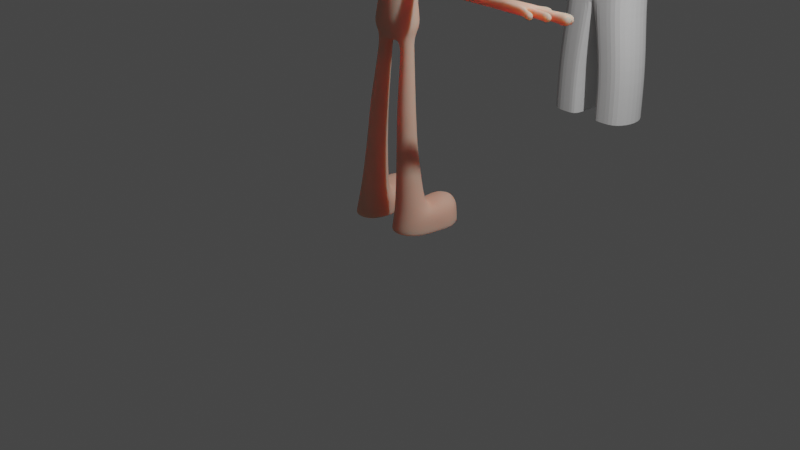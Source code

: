 # Source: character.blend  (saved by Blender 2.80.75; exported with 4.5.12 LTS)
import bpy
from mathutils import Matrix  # noqa: F401  (used for matrix-valued properties, if any)

bpy.ops.wm.read_factory_settings(use_empty=True)
scene = bpy.context.scene
scene.name = 'Scene'

# ---- collections
col_collection = bpy.data.collections.new('Collection'); scene.collection.children.link(col_collection)

# ---- materials (node trees are filled in below, after node groups)
mat_material_002 = bpy.data.materials.new('Material.002')
mat_material_002.alpha_threshold = 0.0
mat_material_002.use_transparent_shadow = False
mat_material_002.line_color = (0.0, 0.0, 0.0, 1.0)

# ---- material node trees
mat_material_002.use_nodes = True; mat_material_002.node_tree.nodes.clear()
_N = mat_material_002.node_tree.nodes; _L = mat_material_002.node_tree.links
n0 = _N.new('ShaderNodeOutputMaterial'); n0.name = 'Material Output'; n0.location = (300, 300)
n1 = _N.new('ShaderNodeBsdfPrincipled'); n1.name = 'Principled BSDF'; n1.location = (10, 300)
n1.distribution = 'GGX'
n1.subsurface_method = 'BURLEY'
n1.inputs[0].default_value = (0.7803, 0.4239, 0.3158, 1.0)
n1.inputs[2].default_value = 0.8818
n1.inputs[3].default_value = 1.45
n1.inputs[8].default_value = 1.0
n1.inputs[10].default_value = 0.3
n1.inputs[27].default_value = (0.0, 0.0, 0.0, 1.0)
n1.inputs[28].default_value = 1.0
_L.new(n1.outputs[0], n0.inputs[0])
n0.is_active_output = True

# ---- world
world_world = bpy.data.worlds.new('World'); scene.world = world_world
world_world.use_nodes = True; world_world.node_tree.nodes.clear()
_N = world_world.node_tree.nodes; _L = world_world.node_tree.links
n0 = _N.new('ShaderNodeOutputWorld'); n0.name = 'World Output'; n0.location = (300, 300)
n1 = _N.new('ShaderNodeBackground'); n1.name = 'Background'; n1.location = (10, 300)
n1.inputs[0].default_value = (0.05088, 0.05088, 0.05088, 1.0)
_L.new(n1.outputs[0], n0.inputs[0])
n0.is_active_output = True
world_world.color = (0.05088, 0.05088, 0.05088)
world_world.use_sun_shadow = False
world_world.sun_shadow_jitter_overblur = 0.0

# ---- cameras
cam_camera = bpy.data.cameras.new('Camera')
cam_camera.clip_end = 100.0
cam_camera.ortho_scale = 7.314

# ---- lights
light_light = bpy.data.lights.new('Light', 'POINT')
light_light.transmission_factor = 0.0
light_light.energy = 1000.0
light_light.shadow_soft_size = 0.1
light_light.shadow_maximum_resolution = 0.006
light_light.use_absolute_resolution = True

# ---- meshes
me_cube_001 = bpy.data.meshes.new('Cube.001')
me_cube_001.from_pydata([(0.189, -0.1463, -0.2685), (0.1948, -0.2, 0.2974), (0.176, 0.1123, -0.3513), (0.1827, 0.157, 0.2882), (0.0, 0.2182, -0.4764), (0.0, 0.2923, 0.2882), (0.0, -0.2053, -0.3063), (0.0, -0.3076, 0.3173), (0.2957, 0.1825, -0.0306), (0.2917, -0.2, 0.005229), (0.0, -0.3556, 0.005229), (0.0, 0.3763, -0.0306), (0.2716, 0.1737, -0.1987), (0.265, -0.1929, -0.1532), (0.0, -0.304, -0.1488), (0.0, 0.3472, -0.1987), (0.2862, 0.1745, 0.1375), (0.2835, -0.2, 0.1593), (0.0, -0.358, 0.1593), (0.0, 0.3499, 0.1375), (0.1077, 0.2525, 0.2882), (0.1374, -0.1867, -0.2754), (0.1037, 0.1843, -0.4382), (0.1227, -0.2836, 0.2971), (0.1649, -0.3508, 0.005229), (0.1743, 0.3364, -0.0306), (0.1601, 0.3074, -0.1987), (0.1546, -0.2706, -0.1488), (0.1472, -0.3427, 0.1593), (0.1686, 0.31, 0.1375), (0.2074, 0.002617, -0.3293), (0.2153, 0.002617, 0.2882), (0.0, 0.002617, 0.4009), (0.0, 0.002617, -0.4764), (0.3456, 0.002617, -0.005654), (0.3202, 0.002617, -0.1987), (0.3273, 0.002617, 0.1499), (0.1077, 0.002617, 0.3733), (0.1037, 0.002617, -0.4382)], [], [(29, 20, 3, 16), (36, 31, 1, 17), (38, 30, 0, 21), (37, 32, 7, 23), (28, 23, 7, 18), (27, 24, 10, 14), (35, 34, 9, 13), (26, 25, 8, 12), (22, 26, 12, 2), (30, 35, 13, 0), (21, 27, 14, 6), (24, 28, 18, 10), (34, 36, 17, 9), (25, 29, 16, 8), (11, 19, 29, 25), (9, 17, 28, 24), (0, 13, 27, 21), (4, 15, 26, 22), (15, 11, 25, 26), (13, 9, 24, 27), (17, 1, 23, 28), (31, 37, 23, 1), (33, 38, 21, 6), (19, 5, 20, 29), (4, 22, 38, 33), (3, 20, 37, 31), (8, 16, 36, 34), (2, 12, 35, 30), (12, 8, 34, 35), (20, 5, 32, 37), (22, 2, 30, 38), (16, 3, 31, 36)])
me_cube_001.polygons.foreach_set('use_smooth', [True] * 32)
_uv = me_cube_001.uv_layers.new(name='UVMap')
_uv.uv.foreach_set('vector', [0.5625, 0.4375, 0.625, 0.4375, 0.6354, 0.4915, 0.5625, 0.4811, 0.5676, 0.625, 0.625, 0.625, 0.625, 0.75, 0.5625, 0.75, 0.3125, 0.625, 0.375, 0.625, 0.375, 0.75, 0.3322, 0.75, 0.6875, 0.625, 0.75, 0.625, 0.75, 0.75, 0.6795, 0.7472, 0.5625, 0.8178, 0.6199, 0.8074, 0.625, 0.875, 0.5625, 0.875, 0.4375, 0.8125, 0.5, 0.8125, 0.5, 0.875, 0.4375, 0.875, 0.4375, 0.625, 0.5093, 0.625, 0.5, 0.75, 0.4375, 0.7391, 0.4375, 0.4375, 0.5, 0.4375, 0.5, 0.4811, 0.4375, 0.4811, 0.3657, 0.453, 0.4375, 0.4375, 0.4375, 0.4811, 0.3642, 0.5244, 0.375, 0.625, 0.4375, 0.625, 0.4375, 0.7391, 0.375, 0.75, 0.375, 0.7928, 0.4375, 0.8125, 0.4375, 0.875, 0.375, 0.875, 0.5, 0.8125, 0.5625, 0.8178, 0.5625, 0.875, 0.5, 0.875, 0.5093, 0.625, 0.5676, 0.625, 0.5625, 0.75, 0.5, 0.75, 0.5, 0.4375, 0.5625, 0.4375, 0.5625, 0.4811, 0.5, 0.4811, 0.5, 0.375, 0.5625, 0.375, 0.5625, 0.4375, 0.5, 0.4375, 0.5, 0.75, 0.5625, 0.75, 0.5625, 0.8178, 0.5, 0.8125, 0.375, 0.75, 0.4375, 0.7391, 0.4375, 0.8125, 0.375, 0.7928, 0.367, 0.3903, 0.4375, 0.375, 0.4375, 0.4375, 0.3657, 0.453, 0.4375, 0.375, 0.5, 0.375, 0.5, 0.4375, 0.4375, 0.4375, 0.4375, 0.7391, 0.5, 0.75, 0.5, 0.8125, 0.4375, 0.8125, 0.5625, 0.75, 0.625, 0.75, 0.6199, 0.8074, 0.5625, 0.8178, 0.625, 0.625, 0.6875, 0.625, 0.6795, 0.7472, 0.625, 0.75, 0.25, 0.625, 0.3125, 0.625, 0.3322, 0.75, 0.25, 0.75, 0.5625, 0.375, 0.625, 0.375, 0.625, 0.4375, 0.5625, 0.4375, 0.25, 0.5374, 0.3125, 0.5374, 0.3125, 0.625, 0.25, 0.625, 0.6354, 0.4915, 0.6875, 0.5, 0.6875, 0.625, 0.625, 0.625, 0.5, 0.4811, 0.5625, 0.4811, 0.5676, 0.625, 0.5093, 0.625, 0.3642, 0.5244, 0.4375, 0.4811, 0.4375, 0.625, 0.375, 0.625, 0.4375, 0.4811, 0.5, 0.4811, 0.5093, 0.625, 0.4375, 0.625, 0.6875, 0.5, 0.75, 0.5, 0.75, 0.625, 0.6875, 0.625, 0.3125, 0.5374, 0.3642, 0.5244, 0.375, 0.625, 0.3125, 0.625, 0.5625, 0.4811, 0.6354, 0.4915, 0.625, 0.625, 0.5676, 0.625])
me_cube_001.use_remesh_preserve_volume = False
me_cube_001.use_remesh_preserve_attributes = False
me_cube_001.use_mirror_vertex_groups = False
me_cube_001.update()
me_cube_006 = bpy.data.meshes.new('Cube.006')
me_cube_006.from_pydata([(1.273, -1.0, -2.951), (1.139, -0.5268, 0.6867), (1.273, 1.0, -2.951), (1.139, 0.5268, 0.6867), (0.0, 1.0, -2.951), (0.0, 0.4368, 1.345), (0.0, -1.0, -2.951), (0.0, -0.4368, 1.345), (1.273, 1.0, -0.8785), (1.273, -1.0, -0.8785), (0.0, -1.0, -0.8785), (0.0, 1.0, -0.8785), (1.273, 1.0, 0.2119), (1.273, -1.0, 0.2119), (0.0, -1.0, 0.2119), (0.0, 1.0, 0.2119), (1.273, -1.0, -4.256), (1.273, 1.0, -4.256), (0.0, 1.0, -4.256), (0.0, -1.0, -4.256), (0.4767, 0.4368, 1.058), (0.4767, -1.0, -2.951), (0.4767, 1.0, -2.951), (0.4767, -0.4368, 1.058), (0.4767, -1.0, -0.8785), (0.4767, 1.0, -0.8785), (0.4767, -1.0, 0.2119), (0.4767, 1.0, 0.2119), (0.4767, -1.0, -4.256), (0.4767, 1.0, -4.256), (0.2847, -0.2157, 1.601), (0.0, -0.2157, 1.743), (0.0, 0.2157, 1.743), (0.2847, 0.2157, 1.601), (1.654, 0.0, -2.951), (1.456, 0.0, 0.6867), (0.0, 0.0, -2.951), (1.654, 0.0, -0.8785), (1.654, 0.0, 0.2119), (1.654, 0.0, -4.256), (0.0, 0.0, -4.256), (0.4767, 0.0, 1.058), (0.0, 0.0, 1.743), (0.2847, 0.0, 1.601), (1.559, -0.9292, -6.379), (1.559, 0.9292, -6.379), (0.3764, 0.9292, -6.379), (0.3764, -0.9292, -6.379), (0.8193, -0.9292, -6.379), (0.8193, 0.9292, -6.379), (1.913, -2.837e-07, -6.379), (0.3764, -2.837e-07, -6.379), (1.559, -0.9292, -8.566), (1.559, 0.9292, -8.566), (0.3764, 0.9292, -8.566), (0.3764, -0.9292, -8.566), (0.8193, -0.9292, -8.566), (0.8193, 0.9292, -8.566), (1.913, -2.837e-07, -8.566), (0.3764, -2.837e-07, -8.566)], [], [(27, 20, 3, 12), (38, 35, 1, 13), (22, 2, 17, 29), (7, 23, 30, 31), (26, 23, 7, 14), (21, 24, 10, 6), (34, 37, 9, 0), (22, 25, 8, 2), (24, 26, 14, 10), (37, 38, 13, 9), (25, 27, 12, 8), (34, 0, 16, 39), (36, 4, 18, 40), (21, 6, 19, 28), (0, 21, 28, 16), (11, 15, 27, 25), (9, 13, 26, 24), (4, 11, 25, 22), (0, 9, 24, 21), (13, 1, 23, 26), (35, 41, 23, 1), (4, 22, 29, 18), (15, 5, 20, 27), (43, 42, 31, 30), (41, 20, 33, 43), (20, 5, 32, 33), (23, 41, 43, 30), (33, 32, 42, 43), (3, 20, 41, 35), (6, 36, 40, 19), (2, 34, 39, 17), (8, 12, 38, 37), (2, 8, 37, 34), (12, 3, 35, 38), (40, 18, 46, 51), (28, 19, 47, 48), (19, 40, 51, 47), (16, 28, 48, 44), (39, 16, 44, 50), (29, 17, 45, 49), (18, 29, 49, 46), (17, 39, 50, 45), (44, 48, 56, 52), (50, 44, 52, 58), (48, 47, 55, 56), (46, 49, 57, 54), (45, 50, 58, 53), (51, 46, 54, 59), (49, 45, 53, 57), (47, 51, 59, 55)])
_uv = me_cube_006.uv_layers.new(name='UVMap')
_uv.uv.foreach_set('vector', [0.5751, 0.424, 0.625, 0.424, 0.6307, 0.4929, 0.5751, 0.5, 0.5751, 0.625, 0.6378, 0.625, 0.6307, 0.7571, 0.5751, 0.75, 0.375, 0.424, 0.375, 0.5, 0.375, 0.5, 0.375, 0.424, 0.625, 0.875, 0.625, 0.826, 0.625, 0.826, 0.625, 0.875, 0.5751, 0.826, 0.625, 0.826, 0.625, 0.875, 0.5751, 0.875, 0.375, 0.826, 0.5061, 0.826, 0.5061, 0.875, 0.375, 0.875, 0.375, 0.625, 0.5061, 0.625, 0.5061, 0.75, 0.375, 0.75, 0.375, 0.424, 0.5061, 0.424, 0.5061, 0.5, 0.375, 0.5, 0.5061, 0.826, 0.5751, 0.826, 0.5751, 0.875, 0.5061, 0.875, 0.5061, 0.625, 0.5751, 0.625, 0.5751, 0.75, 0.5061, 0.75, 0.5061, 0.424, 0.5751, 0.424, 0.5751, 0.5, 0.5061, 0.5, 0.375, 0.625, 0.375, 0.75, 0.375, 0.75, 0.375, 0.625, 0.0, 0.0, 0.0, 0.0, 0.0, 0.0, 0.0, 0.0, 0.375, 0.826, 0.375, 0.875, 0.375, 0.875, 0.375, 0.826, 0.375, 0.75, 0.375, 0.826, 0.375, 0.826, 0.375, 0.75, 0.5061, 0.375, 0.5751, 0.375, 0.5751, 0.424, 0.5061, 0.424, 0.5061, 0.75, 0.5751, 0.75, 0.5751, 0.826, 0.5061, 0.826, 0.375, 0.375, 0.5061, 0.375, 0.5061, 0.424, 0.375, 0.424, 0.375, 0.75, 0.5061, 0.75, 0.5061, 0.826, 0.375, 0.826, 0.5751, 0.75, 0.6307, 0.7571, 0.625, 0.826, 0.5751, 0.826, 0.6378, 0.625, 0.701, 0.625, 0.701, 0.75, 0.6307, 0.7571, 0.375, 0.375, 0.375, 0.424, 0.375, 0.424, 0.375, 0.375, 0.5751, 0.375, 0.625, 0.375, 0.625, 0.424, 0.5751, 0.424, 0.701, 0.625, 0.75, 0.625, 0.75, 0.75, 0.701, 0.75, 0.701, 0.625, 0.701, 0.5, 0.701, 0.5, 0.701, 0.625, 0.625, 0.424, 0.625, 0.375, 0.625, 0.375, 0.625, 0.424, 0.701, 0.75, 0.701, 0.625, 0.701, 0.625, 0.701, 0.75, 0.701, 0.5, 0.75, 0.5, 0.75, 0.625, 0.701, 0.625, 0.6307, 0.4929, 0.701, 0.5, 0.701, 0.625, 0.6378, 0.625, 0.0, 0.0, 0.0, 0.0, 0.0, 0.0, 0.0, 0.0, 0.375, 0.5, 0.375, 0.625, 0.375, 0.625, 0.375, 0.5, 0.5061, 0.5, 0.5751, 0.5, 0.5751, 0.625, 0.5061, 0.625, 0.375, 0.5, 0.5061, 0.5, 0.5061, 0.625, 0.375, 0.625, 0.5751, 0.5, 0.6307, 0.4929, 0.6378, 0.625, 0.5751, 0.625, 0.0, 0.0, 0.0, 0.0, 0.0, 0.0, 0.0, 0.0, 0.375, 0.826, 0.375, 0.875, 0.375, 0.875, 0.375, 0.826, 0.0, 0.0, 0.0, 0.0, 0.0, 0.0, 0.0, 0.0, 0.375, 0.75, 0.375, 0.826, 0.375, 0.826, 0.375, 0.75, 0.375, 0.625, 0.375, 0.75, 0.375, 0.75, 0.375, 0.625, 0.375, 0.424, 0.375, 0.5, 0.375, 0.5, 0.375, 0.424, 0.375, 0.375, 0.375, 0.424, 0.375, 0.424, 0.375, 0.375, 0.375, 0.5, 0.375, 0.625, 0.375, 0.625, 0.375, 0.5, 0.375, 0.75, 0.375, 0.826, 0.375, 0.826, 0.375, 0.75, 0.375, 0.625, 0.375, 0.75, 0.375, 0.75, 0.375, 0.625, 0.375, 0.826, 0.375, 0.875, 0.375, 0.875, 0.375, 0.826, 0.375, 0.375, 0.375, 0.424, 0.375, 0.424, 0.375, 0.375, 0.375, 0.5, 0.375, 0.625, 0.375, 0.625, 0.375, 0.5, 0.0, 0.0, 0.0, 0.0, 0.0, 0.0, 0.0, 0.0, 0.375, 0.424, 0.375, 0.5, 0.375, 0.5, 0.375, 0.424, 0.0, 0.0, 0.0, 0.0, 0.0, 0.0, 0.0, 0.0])
me_cube_006.use_remesh_preserve_volume = False
me_cube_006.use_remesh_preserve_attributes = False
me_cube_006.use_mirror_vertex_groups = False
me_cube_006.update()
me_cube_009 = bpy.data.meshes.new('Cube.009')
me_cube_009.from_pydata([(0.4995, -0.4523, 5.399), (0.4995, 0.5467, 5.404), (0.0, 0.7536, 5.404), (0.7064, 0.04722, 5.402), (0.0, -0.6592, 5.399), (0.465, -0.3732, 5.201), (0.465, 0.487, 5.205), (0.0, 0.6652, 5.205), (0.6432, 0.05691, 5.203), (0.0, -0.5514, 5.2), (0.4112, -0.3407, 4.759), (0.4112, 0.4252, 4.762), (0.0, 0.5838, 4.763), (0.5698, 0.04226, 4.761), (0.0, -0.4993, 4.759), (0.4937, -0.3407, 4.617), (0.4937, 0.4252, 4.62), (0.0, 0.5838, 4.621), (0.6524, 0.04226, 4.619), (0.0, -0.4993, 4.617), (0.6423, -0.3407, 4.476), (0.6423, 0.4252, 4.478), (0.0, 0.5838, 4.479), (0.8009, 0.04226, 4.583), (0.0, -0.4993, 4.475), (1.063, -0.4326, 3.701), (1.031, 0.5346, 3.711), (0.0, 1.214, 3.672), (1.141, 0.05677, 3.443), (0.0, -1.146, 3.667), (1.24, -0.6599, 1.287), (1.24, 0.9809, 1.291), (0.0, 1.321, 1.291), (1.447, 0.1605, 1.289), (0.0, -1.166, 1.286), (1.111, -0.2155, 0.7366), (1.008, 0.6785, 0.6895), (1.176, -0.1691, -0.05999), (1.292, 0.2642, 0.8262), (1.075, 0.6291, -0.06095), (0.6472, -0.2808, 0.5102), (0.5443, 0.6132, 0.4631), (0.0, 0.665, 0.3625), (0.3638, 0.1335, 0.3735), (0.0, -0.5043, 0.3575), (1.356, 0.2592, -0.05263), (0.7153, -0.2274, -0.07566), (0.6143, 0.5708, -0.07662), (0.4345, 0.1425, -0.08398), (1.699, -0.01443, -5.638), (1.539, 1.23, -5.639), (1.977, 0.6532, -5.638), (1.007, -0.1054, -5.64), (0.8202, 1.139, -5.641), (0.5415, 0.4712, -5.642), (0.7274, 0.994, -3.355), (1.362, 1.075, -3.339), (0.8791, -0.09687, -3.325), (0.4847, 0.4079, -3.35), (1.756, 0.57, -3.314), (1.516, -0.0155, -3.304), (1.193, -0.3077, -8.306), (0.8831, 1.309, -8.302), (2.027, -0.1896, -8.314), (2.385, 0.6778, -8.316), (0.5257, 0.4416, -8.3), (1.816, 1.427, -8.31), (0.8741, -0.4442, 4.227), (0.0, -0.7405, 4.215), (1.03, 0.0336, 4.495), (0.0, 0.8191, 4.219), (0.8424, 0.523, 4.237), (1.308, -0.2733, 3.731), (1.29, 0.3622, 3.744), (1.304, 0.04825, 3.554), (1.299, -0.2809, 4.098), (1.285, 0.03302, 4.421), (1.281, 0.3546, 4.111), (4.239, -0.2733, 3.75), (4.221, 0.3622, 3.763), (4.235, 0.04825, 3.573), (4.23, -0.2809, 4.117), (4.216, 0.03302, 4.307), (4.212, 0.3546, 4.13), (4.608, -0.2733, 3.742), (4.59, 0.3622, 3.755), (4.603, 0.04825, 3.565), (4.598, -0.2809, 4.109), (4.585, 0.03302, 4.299), (4.58, 0.3546, 4.122), (7.736, -0.1341, 3.704), (7.607, 0.448, 3.889), (7.732, 0.2195, 3.625), (7.727, -0.2422, 4.05), (7.714, 0.003142, 4.316), (7.598, 0.348, 4.223), (8.282, -0.4046, 3.511), (8.067, 0.4948, 3.9), (8.081, 0.2056, 3.604), (8.261, -0.6138, 4.04), (8.061, -0.02442, 4.325), (8.059, 0.3864, 4.247), (8.949, -0.4215, 3.529), (9.129, 0.7528, 3.954), (9.13, 0.2254, 3.619), (8.927, -0.6329, 4.063), (9.11, -0.01225, 4.343), (9.121, 0.6239, 4.356), (9.593, -0.5921, 3.576), (9.602, 0.8464, 3.986), (9.586, 0.2253, 3.612), (9.583, -0.7279, 3.986), (9.567, -0.01258, 4.351), (9.592, 0.7213, 4.38), (8.296, -0.8338, 3.313), (8.301, -0.9846, 3.933), (8.932, -0.8639, 3.308), (8.938, -1.015, 3.928), (8.681, -1.484, 3.175), (8.679, -1.634, 3.795), (9.304, -1.357, 3.215), (9.302, -1.508, 3.836), (8.809, -2.072, 3.034), (8.81, -2.223, 3.654), (9.442, -2.001, 3.058), (9.443, -2.151, 3.679), (10.03, -0.8322, 3.992), (10.16, -0.3448, 4.129), (10.04, -0.6858, 3.493), (10.16, -0.1984, 3.629), (10.76, -0.9876, 3.958), (10.88, -0.5022, 4.102), (10.74, -0.8292, 3.462), (10.87, -0.3437, 3.606), (11.5, -1.272, 3.954), (11.67, -0.6073, 4.148), (11.54, -1.073, 3.271), (11.71, -0.4079, 3.465), (9.792, -0.7777, 4.003), (9.916, -0.2902, 4.14), (9.794, -0.6312, 3.503), (9.917, -0.1438, 3.64), (10.2, -0.2221, 4.169), (10.21, 0.2795, 4.31), (10.2, -0.07534, 3.67), (10.21, 0.4263, 3.81), (11.35, -0.2329, 4.166), (11.36, 0.2667, 4.314), (11.33, -0.07859, 3.67), (11.34, 0.421, 3.818), (12.07, -0.3729, 4.223), (12.09, 0.3465, 4.433), (12.11, -0.1552, 3.507), (12.13, 0.5641, 3.717), (9.95, -0.2191, 4.165), (9.961, 0.2825, 4.306), (9.952, -0.07236, 3.666), (9.963, 0.4293, 3.806), (10.19, 0.4339, 4.305), (10.14, 0.8549, 4.423), (10.19, 0.558, 3.883), (10.14, 0.979, 4.001), (10.96, 0.6027, 4.331), (10.86, 1.012, 4.458), (10.93, 0.7295, 3.912), (10.83, 1.138, 4.038), (11.7, 0.7137, 4.378), (11.56, 1.243, 4.539), (11.7, 0.8874, 3.837), (11.57, 1.417, 3.998), (9.93, 0.3668, 4.293), (9.935, 0.7878, 4.411), (9.984, 0.4908, 3.872), (9.936, 0.9119, 3.99), (10.81, 0.2713, 4.316), (10.8, 0.4215, 3.818), (10.8, -0.2294, 4.172), (10.79, -0.07914, 3.674), (9.628, 0.3972, 4.364), (9.635, -0.3463, 4.193), (9.649, -0.1543, 3.585), (9.647, 0.5313, 3.799), (9.652, -0.02794, 3.594), (9.647, 0.4276, 3.732), (9.635, -0.2273, 4.25), (9.631, 0.2685, 4.362), (10.09, 0.9682, 4.382), (9.932, 1.291, 4.482), (10.05, 1.068, 4.025), (9.898, 1.391, 4.125), (10.66, 1.318, 4.404), (10.46, 1.616, 4.511), (10.6, 1.409, 4.05), (10.4, 1.708, 4.156), (11.18, 1.543, 4.461), (10.9, 1.966, 4.611), (11.13, 1.696, 3.96), (10.85, 2.119, 4.11), (9.897, 0.8422, 4.372), (9.784, 1.18, 4.472), (9.906, 0.9563, 4.016), (9.75, 1.279, 4.115), (9.607, 0.8084, 4.385), (9.479, 1.095, 4.446), (9.612, 0.9222, 4.014), (9.452, 1.182, 4.123), (9.081, 0.9343, 4.388), (9.057, 1.023, 4.074), (8.162, 0.5373, 4.251), (8.161, 0.6193, 3.973), (1.261, -0.5123, -9.462), (0.8671, 1.463, -9.537), (2.253, -0.3658, -9.47), (2.694, 0.6527, -9.558), (0.4477, 0.3528, -9.54), (1.988, 1.606, -9.546), (1.181, 0.8552, 1.973), (1.361, 0.1313, 1.896), (1.19, -0.5959, 1.967), (0.0, -1.16, 1.957), (0.0, 1.291, 1.962), (1.108, 0.6991, 2.819), (1.128, -0.5164, 2.811), (0.0, 1.254, 2.794), (1.254, 0.09502, 2.649), (0.0, -1.153, 2.789), (2.917, -0.4557, -9.579), (0.8189, 1.559, -10.78), (2.933, -0.3285, -10.78), (2.847, 0.7624, -10.78), (0.5519, 0.3558, -10.79), (2.091, 1.746, -10.78), (2.548, -2.517, -9.055), (3.06, -1.468, -9.619), (1.331, -2.707, -9.033), (0.5266, -1.826, -9.588), (2.725, -2.442, -10.78), (3.207, -1.285, -10.78), (1.267, -2.687, -10.79), (0.4011, -1.708, -10.79), (0.6634, -0.926, -10.78), (2.514, -1.002, -8.993), (0.6597, -0.9674, -9.615), (1.502, -1.233, -9.01), (2.046, 1.791, -10.38), (0.8085, 1.622, -10.37), (2.815, 0.7413, -10.4), (0.4912, 0.3665, -10.35), (2.664, -2.575, -10.2), (3.194, -1.336, -10.41), (0.3903, -1.747, -10.37), (1.186, -2.816, -10.17), (0.6034, -0.9556, -10.41), (2.939, -0.348, -10.43), (1.31, -0.7554, -10.75), (2.42, -0.4675, -10.75), (2.063, 1.851, -10.68), (0.5272, 0.3581, -10.68), (2.721, -2.563, -10.67), (0.385, -1.714, -10.68), (2.94, -0.3286, -10.69), (0.7886, 1.674, -10.68), (2.845, 0.7539, -10.69), (3.212, -1.296, -10.69), (1.215, -2.811, -10.67), (0.6176, -0.9435, -10.69), (1.446, 1.149, -4.436), (0.5118, 0.4381, -4.443), (1.862, 0.6097, -4.422), (0.7717, 1.063, -4.445), (0.9402, -0.101, -4.429), (1.603, -0.01499, -4.417), (0.6718, 0.7862, -1.745), (0.7987, -0.161, -1.729), (1.349, -0.09091, -1.711), (1.221, 0.856, -1.729), (0.46, 0.2776, -1.746), (1.56, 0.4174, -1.713)], [], [(1, 3, 8, 6), (2, 1, 6, 7), (0, 4, 9, 5), (3, 0, 5, 8), (8, 5, 10, 13), (7, 6, 11, 12), (6, 8, 13, 11), (5, 9, 14, 10), (13, 10, 15, 18), (12, 11, 16, 17), (11, 13, 18, 16), (10, 14, 19, 15), (18, 15, 20, 23), (17, 16, 21, 22), (16, 18, 23, 21), (15, 19, 24, 20), (67, 68, 29, 25), (69, 67, 75, 76), (70, 71, 26, 27), (26, 71, 77, 73), (216, 217, 33, 31), (218, 219, 34, 30), (217, 218, 30, 33), (220, 216, 31, 32), (31, 33, 38, 36), (36, 41, 42, 32, 31), (33, 30, 35, 38), (36, 38, 45, 39), (41, 36, 39, 47), (38, 35, 37, 45), (35, 40, 46, 37), (43, 41, 47, 48), (44, 42, 41, 43, 40), (34, 44, 40, 35, 30), (40, 43, 48, 46), (269, 266, 50, 53), (270, 267, 54, 52), (266, 268, 51, 50), (267, 269, 53, 54), (271, 270, 52, 49), (268, 271, 49, 51), (277, 274, 60, 59), (274, 273, 57, 60), (276, 272, 55, 58), (275, 277, 59, 56), (273, 276, 58, 57), (272, 275, 56, 55), (50, 51, 64, 66), (54, 53, 62, 65), (51, 49, 63, 64), (49, 52, 61, 63), (53, 50, 66, 62), (52, 54, 65, 61), (21, 23, 69, 71), (22, 21, 71, 70), (23, 20, 67, 69), (20, 24, 68, 67), (71, 69, 76, 77), (28, 26, 73, 74), (67, 25, 72, 75), (25, 28, 74, 72), (76, 75, 81, 82), (74, 73, 79, 80), (75, 72, 78, 81), (72, 74, 80, 78), (77, 76, 82, 83), (73, 77, 83, 79), (83, 82, 88, 89), (79, 83, 89, 85), (80, 79, 85, 86), (82, 81, 87, 88), (81, 78, 84, 87), (78, 80, 86, 84), (88, 87, 93, 94), (87, 84, 90, 93), (84, 86, 92, 90), (89, 88, 94, 95), (85, 89, 95, 91), (86, 85, 91, 92), (95, 94, 100, 101), (91, 95, 101, 97), (92, 91, 97, 98), (94, 93, 99, 100), (93, 90, 96, 99), (90, 92, 98, 96), (105, 99, 115, 117), (96, 98, 104, 102), (101, 100, 106, 107), (187, 186, 190, 191), (98, 97, 103, 104), (100, 99, 105, 106), (193, 191, 195, 197), (104, 103, 109, 181, 183, 110), (106, 105, 111, 179, 184, 112), (105, 102, 108, 111), (102, 104, 110, 182, 180, 108), (107, 106, 112, 185, 178, 113), (117, 115, 119, 121), (99, 96, 114, 115), (96, 102, 116, 114), (102, 105, 117, 116), (121, 119, 123, 125), (115, 114, 118, 119), (114, 116, 120, 118), (116, 117, 121, 120), (123, 122, 124, 125), (119, 118, 122, 123), (118, 120, 124, 122), (120, 121, 125, 124), (129, 127, 131, 133), (133, 131, 135, 137), (127, 126, 130, 131), (126, 128, 132, 130), (128, 129, 133, 132), (135, 134, 136, 137), (131, 130, 134, 135), (130, 132, 136, 134), (132, 133, 137, 136), (127, 129, 141, 139), (126, 127, 139, 138), (128, 126, 138, 140), (129, 128, 140, 141), (175, 174, 147, 149), (149, 147, 151, 153), (174, 176, 146, 147), (176, 177, 148, 146), (177, 175, 149, 148), (151, 150, 152, 153), (147, 146, 150, 151), (146, 148, 152, 150), (148, 149, 153, 152), (143, 145, 157, 155), (142, 143, 155, 154), (144, 142, 154, 156), (145, 144, 156, 157), (161, 159, 163, 165), (165, 163, 167, 169), (159, 158, 162, 163), (158, 160, 164, 162), (160, 161, 165, 164), (167, 166, 168, 169), (163, 162, 166, 167), (162, 164, 168, 166), (164, 165, 169, 168), (159, 161, 173, 171), (158, 159, 171, 170), (160, 158, 170, 172), (161, 160, 172, 173), (144, 145, 175, 177), (142, 144, 177, 176), (143, 142, 176, 174), (145, 143, 174, 175), (108, 140, 138, 111), (139, 141, 156, 154), (155, 157, 172, 170), (189, 187, 191, 193), (113, 178, 170, 171), (110, 183, 157, 156, 182), (154, 184, 179, 139), (179, 111, 138, 139), (180, 141, 140, 108), (172, 181, 109, 173), (182, 156, 141, 180), (157, 183, 181, 172), (184, 154, 155, 185, 112), (185, 155, 170, 178), (186, 188, 192, 190), (188, 189, 193, 192), (195, 194, 196, 197), (191, 190, 194, 195), (190, 192, 196, 194), (192, 193, 197, 196), (187, 189, 201, 199), (186, 187, 199, 198), (188, 186, 198, 200), (189, 188, 200, 201), (171, 173, 200, 198), (201, 200, 204, 205), (198, 199, 203, 202), (171, 198, 202, 113), (109, 204, 200, 173), (199, 201, 205, 203), (203, 205, 207, 206), (206, 207, 209, 208), (101, 208, 209, 97), (107, 113, 202, 203, 206), (107, 206, 208, 101), (103, 207, 205, 204, 109), (97, 209, 207, 103), (62, 66, 215, 211), (64, 63, 212, 213), (66, 64, 213, 215), (61, 65, 214, 210), (63, 61, 210, 212), (65, 62, 211, 214), (223, 221, 216, 220), (224, 222, 218, 217), (222, 225, 219, 218), (221, 224, 217, 216), (26, 28, 224, 221), (25, 29, 225, 222), (28, 25, 222, 224), (27, 26, 221, 223), (261, 256, 231, 227), (226, 241, 232, 233), (256, 262, 229, 231), (257, 230, 240, 265), (253, 226, 233, 249), (257, 261, 227, 230), (263, 258, 236, 237), (264, 259, 239, 238), (258, 264, 238, 236), (210, 214, 242, 243), (265, 240, 239, 259), (243, 242, 235, 234), (241, 243, 234, 232), (212, 210, 243, 241), (246, 213, 226, 253), (213, 212, 241, 226), (262, 246, 253, 260), (242, 252, 250, 235), (232, 234, 251, 248), (234, 235, 250, 251), (233, 232, 248, 249), (214, 211, 245, 247), (260, 253, 249, 263), (214, 247, 252, 242), (215, 213, 246, 244), (211, 215, 244, 245), (236, 238, 254, 255), (227, 231, 255, 254), (229, 228, 255, 231), (228, 237, 236, 255), (254, 238, 239, 240), (227, 254, 240, 230), (228, 260, 263, 237), (229, 262, 260, 228), (252, 265, 259, 250), (248, 251, 264, 258), (251, 250, 259, 264), (249, 248, 258, 263), (247, 245, 261, 257), (247, 257, 265, 252), (244, 246, 262, 256), (245, 244, 256, 261), (59, 60, 271, 268), (60, 57, 270, 271), (58, 55, 269, 267), (56, 59, 268, 266), (57, 58, 267, 270), (55, 56, 266, 269), (47, 39, 275, 272), (46, 48, 276, 273), (39, 45, 277, 275), (48, 47, 272, 276), (37, 46, 273, 274), (45, 37, 274, 277)])
me_cube_009.polygons.foreach_set('use_smooth', [True] * 257)
_uv = me_cube_009.uv_layers.new(name='UVMap')
_uv.uv.foreach_set('vector', [0.2781, 0.5829, 0.2887, 0.625, 0.2887, 0.625, 0.2781, 0.5829, 0.2469, 0.5752, 0.2781, 0.5829, 0.2781, 0.5829, 0.2469, 0.5752, 0.2719, 0.6622, 0.2472, 0.6663, 0.2472, 0.6663, 0.2719, 0.6622, 0.2887, 0.625, 0.2719, 0.6622, 0.2719, 0.6622, 0.2887, 0.625, 0.2887, 0.625, 0.2719, 0.6622, 0.2719, 0.6622, 0.2887, 0.625, 0.2469, 0.5752, 0.2781, 0.5829, 0.2781, 0.5829, 0.2469, 0.5752, 0.2781, 0.5829, 0.2887, 0.625, 0.2887, 0.625, 0.2781, 0.5829, 0.2719, 0.6622, 0.2472, 0.6663, 0.2472, 0.6663, 0.2719, 0.6622, 0.2887, 0.625, 0.2719, 0.6622, 0.2719, 0.6622, 0.2887, 0.625, 0.2469, 0.5752, 0.2781, 0.5829, 0.2781, 0.5829, 0.2469, 0.5752, 0.2781, 0.5829, 0.2887, 0.625, 0.2887, 0.625, 0.2781, 0.5829, 0.2719, 0.6622, 0.2472, 0.6663, 0.2472, 0.6663, 0.2719, 0.6622, 0.2887, 0.625, 0.2719, 0.6622, 0.2719, 0.6622, 0.2887, 0.625, 0.2469, 0.5752, 0.2781, 0.5829, 0.2781, 0.5829, 0.2469, 0.5752, 0.2781, 0.5829, 0.2887, 0.625, 0.2887, 0.625, 0.2781, 0.5829, 0.2719, 0.6622, 0.2472, 0.6663, 0.2472, 0.6663, 0.2719, 0.6622, 0.2719, 0.6622, 0.2472, 0.6663, 0.2472, 0.6663, 0.2719, 0.6622, 0.2887, 0.625, 0.2719, 0.6622, 0.2719, 0.6622, 0.2887, 0.625, 0.2469, 0.5752, 0.2781, 0.5829, 0.2781, 0.5829, 0.2469, 0.5752, 0.2781, 0.5829, 0.2781, 0.5829, 0.2781, 0.5829, 0.2781, 0.5829, 0.2781, 0.5829, 0.2887, 0.625, 0.2887, 0.625, 0.2781, 0.5829, 0.2719, 0.6622, 0.2472, 0.6663, 0.2472, 0.6663, 0.2719, 0.6622, 0.2887, 0.625, 0.2719, 0.6622, 0.2719, 0.6622, 0.2887, 0.625, 0.2469, 0.5752, 0.2781, 0.5829, 0.2781, 0.5829, 0.2469, 0.5752, 0.2781, 0.5829, 0.2887, 0.625, 0.2887, 0.625, 0.2781, 0.5829, 0.2781, 0.5829, 0.2781, 0.5829, 0.2469, 0.5752, 0.2469, 0.5752, 0.2781, 0.5829, 0.2887, 0.625, 0.2719, 0.6622, 0.2719, 0.6622, 0.2887, 0.625, 0.2781, 0.5829, 0.2887, 0.625, 0.2887, 0.625, 0.2781, 0.5829, 0.2781, 0.5829, 0.2781, 0.5829, 0.2781, 0.5829, 0.2781, 0.5829, 0.2887, 0.625, 0.2719, 0.6622, 0.2719, 0.6622, 0.2887, 0.625, 0.2719, 0.6622, 0.2719, 0.6622, 0.2719, 0.6622, 0.2719, 0.6622, 0.2887, 0.625, 0.2781, 0.5829, 0.2781, 0.5829, 0.2887, 0.625, 0.2472, 0.6663, 0.2469, 0.5752, 0.2781, 0.5829, 0.2887, 0.625, 0.2719, 0.6622, 0.2472, 0.6663, 0.2472, 0.6663, 0.2719, 0.6622, 0.2719, 0.6622, 0.2719, 0.6622, 0.2719, 0.6622, 0.2887, 0.625, 0.2887, 0.625, 0.2719, 0.6622, 0.2781, 0.5829, 0.2781, 0.5829, 0.2781, 0.5829, 0.2781, 0.5829, 0.2719, 0.6622, 0.2887, 0.625, 0.2887, 0.625, 0.2719, 0.6622, 0.2781, 0.5829, 0.2887, 0.625, 0.2887, 0.625, 0.2781, 0.5829, 0.2887, 0.625, 0.2781, 0.5829, 0.2781, 0.5829, 0.2887, 0.625, 0.2719, 0.6622, 0.2719, 0.6622, 0.2719, 0.6622, 0.2719, 0.6622, 0.2887, 0.625, 0.2719, 0.6622, 0.2719, 0.6622, 0.2887, 0.625, 0.2887, 0.625, 0.2719, 0.6622, 0.2719, 0.6622, 0.2887, 0.625, 0.2719, 0.6622, 0.2719, 0.6622, 0.2719, 0.6622, 0.2719, 0.6622, 0.2887, 0.625, 0.2781, 0.5829, 0.2781, 0.5829, 0.2887, 0.625, 0.2781, 0.5829, 0.2887, 0.625, 0.2887, 0.625, 0.2781, 0.5829, 0.2719, 0.6622, 0.2887, 0.625, 0.2887, 0.625, 0.2719, 0.6622, 0.2781, 0.5829, 0.2781, 0.5829, 0.2781, 0.5829, 0.2781, 0.5829, 0.2781, 0.5829, 0.2887, 0.625, 0.2887, 0.625, 0.2781, 0.5829, 0.2887, 0.625, 0.2781, 0.5829, 0.2781, 0.5829, 0.2887, 0.625, 0.2887, 0.625, 0.2719, 0.6622, 0.2719, 0.6622, 0.2887, 0.625, 0.2719, 0.6622, 0.2719, 0.6622, 0.2719, 0.6622, 0.2719, 0.6622, 0.2781, 0.5829, 0.2781, 0.5829, 0.2781, 0.5829, 0.2781, 0.5829, 0.2719, 0.6622, 0.2887, 0.625, 0.2887, 0.625, 0.2719, 0.6622, 0.2781, 0.5829, 0.2887, 0.625, 0.2887, 0.625, 0.2781, 0.5829, 0.2469, 0.5752, 0.2781, 0.5829, 0.2781, 0.5829, 0.2469, 0.5752, 0.2887, 0.625, 0.2719, 0.6622, 0.2719, 0.6622, 0.2887, 0.625, 0.2719, 0.6622, 0.2472, 0.6663, 0.2472, 0.6663, 0.2719, 0.6622, 0.2781, 0.5829, 0.2887, 0.625, 0.2887, 0.625, 0.2781, 0.5829, 0.2887, 0.625, 0.2781, 0.5829, 0.2781, 0.5829, 0.2887, 0.625, 0.2719, 0.6622, 0.2719, 0.6622, 0.2719, 0.6622, 0.2719, 0.6622, 0.2719, 0.6622, 0.2887, 0.625, 0.2887, 0.625, 0.2719, 0.6622, 0.2887, 0.625, 0.2719, 0.6622, 0.2719, 0.6622, 0.2887, 0.625, 0.2887, 0.625, 0.2781, 0.5829, 0.2781, 0.5829, 0.2887, 0.625, 0.2719, 0.6622, 0.2719, 0.6622, 0.2719, 0.6622, 0.2719, 0.6622, 0.2719, 0.6622, 0.2887, 0.625, 0.2887, 0.625, 0.2719, 0.6622, 0.2781, 0.5829, 0.2887, 0.625, 0.2887, 0.625, 0.2781, 0.5829, 0.2781, 0.5829, 0.2781, 0.5829, 0.2781, 0.5829, 0.2781, 0.5829, 0.2781, 0.5829, 0.2887, 0.625, 0.2887, 0.625, 0.2781, 0.5829, 0.2781, 0.5829, 0.2781, 0.5829, 0.2781, 0.5829, 0.2781, 0.5829, 0.2887, 0.625, 0.2781, 0.5829, 0.2781, 0.5829, 0.2887, 0.625, 0.2887, 0.625, 0.2719, 0.6622, 0.2719, 0.6622, 0.2887, 0.625, 0.2719, 0.6622, 0.2719, 0.6622, 0.2719, 0.6622, 0.2719, 0.6622, 0.2719, 0.6622, 0.2887, 0.625, 0.2887, 0.625, 0.2719, 0.6622, 0.2887, 0.625, 0.2719, 0.6622, 0.2719, 0.6622, 0.2887, 0.625, 0.2719, 0.6622, 0.2719, 0.6622, 0.2719, 0.6622, 0.2719, 0.6622, 0.2719, 0.6622, 0.2887, 0.625, 0.2887, 0.625, 0.2719, 0.6622, 0.2781, 0.5829, 0.2887, 0.625, 0.2887, 0.625, 0.2781, 0.5829, 0.2781, 0.5829, 0.2781, 0.5829, 0.2781, 0.5829, 0.2781, 0.5829, 0.2887, 0.625, 0.2781, 0.5829, 0.2781, 0.5829, 0.2887, 0.625, 0.2781, 0.5829, 0.2887, 0.625, 0.2887, 0.625, 0.2781, 0.5829, 0.2781, 0.5829, 0.2781, 0.5829, 0.2781, 0.5829, 0.2781, 0.5829, 0.2887, 0.625, 0.2781, 0.5829, 0.2781, 0.5829, 0.2887, 0.625, 0.2887, 0.625, 0.2719, 0.6622, 0.2719, 0.6622, 0.2887, 0.625, 0.2719, 0.6622, 0.2719, 0.6622, 0.2719, 0.6622, 0.2719, 0.6622, 0.2719, 0.6622, 0.2887, 0.625, 0.2887, 0.625, 0.2719, 0.6622, 0.2719, 0.6622, 0.2719, 0.6622, 0.2719, 0.6622, 0.2719, 0.6622, 0.2719, 0.6622, 0.2887, 0.625, 0.2887, 0.625, 0.2719, 0.6622, 0.2781, 0.5829, 0.2887, 0.625, 0.2887, 0.625, 0.2781, 0.5829, 0.2719, 0.6622, 0.2719, 0.6622, 0.2719, 0.6622, 0.2719, 0.6622, 0.2887, 0.625, 0.2781, 0.5829, 0.2781, 0.5829, 0.2887, 0.625, 0.2887, 0.625, 0.2719, 0.6622, 0.2719, 0.6622, 0.2887, 0.625, 0.2719, 0.6622, 0.2719, 0.6622, 0.2719, 0.6622, 0.2719, 0.6622, 0.2887, 0.625, 0.2781, 0.5829, 0.2781, 0.5829, 0.2841, 0.6068, 0.2852, 0.6112, 0.2887, 0.625, 0.2887, 0.625, 0.2719, 0.6622, 0.2719, 0.6622, 0.2821, 0.6396, 0.2838, 0.6359, 0.2887, 0.625, 0.2719, 0.6622, 0.2719, 0.6622, 0.2719, 0.6622, 0.2719, 0.6622, 0.2719, 0.6622, 0.2887, 0.625, 0.2887, 0.625, 0.2834, 0.6368, 0.282, 0.6399, 0.2719, 0.6622, 0.2781, 0.5829, 0.2887, 0.625, 0.2887, 0.625, 0.2844, 0.6081, 0.2833, 0.6033, 0.2781, 0.5829, 0.2719, 0.6622, 0.2719, 0.6622, 0.2719, 0.6622, 0.2719, 0.6622, 0.2719, 0.6622, 0.2719, 0.6622, 0.2719, 0.6622, 0.2719, 0.6622, 0.2719, 0.6622, 0.2719, 0.6622, 0.2719, 0.6622, 0.2719, 0.6622, 0.2719, 0.6622, 0.2719, 0.6622, 0.2719, 0.6622, 0.2719, 0.6622, 0.2719, 0.6622, 0.2719, 0.6622, 0.2719, 0.6622, 0.2719, 0.6622, 0.2719, 0.6622, 0.2719, 0.6622, 0.2719, 0.6622, 0.2719, 0.6622, 0.2719, 0.6622, 0.2719, 0.6622, 0.2719, 0.6622, 0.2719, 0.6622, 0.2719, 0.6622, 0.2719, 0.6622, 0.2719, 0.6622, 0.2719, 0.6622, 0.2719, 0.6622, 0.2719, 0.6622, 0.2719, 0.6622, 0.2719, 0.6622, 0.2719, 0.6622, 0.2719, 0.6622, 0.2719, 0.6622, 0.2719, 0.6622, 0.2719, 0.6622, 0.2719, 0.6622, 0.2719, 0.6622, 0.2719, 0.6622, 0.2719, 0.6622, 0.2719, 0.6622, 0.2719, 0.6622, 0.2719, 0.6622, 0.2719, 0.6622, 0.2719, 0.6622, 0.2719, 0.6622, 0.2719, 0.6622, 0.2719, 0.6622, 0.2719, 0.6622, 0.2719, 0.6622, 0.2719, 0.6622, 0.2719, 0.6622, 0.2719, 0.6622, 0.2719, 0.6622, 0.2719, 0.6622, 0.2719, 0.6622, 0.2719, 0.6622, 0.2719, 0.6622, 0.2719, 0.6622, 0.2719, 0.6622, 0.2719, 0.6622, 0.2719, 0.6622, 0.2719, 0.6622, 0.2719, 0.6622, 0.2719, 0.6622, 0.2719, 0.6622, 0.2719, 0.6622, 0.2719, 0.6622, 0.2719, 0.6622, 0.2719, 0.6622, 0.2719, 0.6622, 0.2719, 0.6622, 0.2719, 0.6622, 0.2719, 0.6622, 0.2719, 0.6622, 0.2719, 0.6622, 0.2719, 0.6622, 0.2719, 0.6622, 0.2719, 0.6622, 0.2719, 0.6622, 0.2719, 0.6622, 0.2719, 0.6622, 0.2719, 0.6622, 0.2719, 0.6622, 0.2719, 0.6622, 0.2719, 0.6622, 0.2719, 0.6622, 0.2719, 0.6622, 0.2719, 0.6622, 0.2719, 0.6622, 0.2719, 0.6622, 0.2719, 0.6622, 0.2719, 0.6622, 0.2719, 0.6622, 0.2719, 0.6622, 0.2719, 0.6622, 0.2719, 0.6622, 0.2719, 0.6622, 0.2719, 0.6622, 0.2719, 0.6622, 0.2719, 0.6622, 0.2719, 0.6622, 0.2719, 0.6622, 0.2719, 0.6622, 0.2719, 0.6622, 0.2719, 0.6622, 0.2719, 0.6622, 0.2719, 0.6622, 0.2719, 0.6622, 0.2719, 0.6622, 0.2719, 0.6622, 0.2719, 0.6622, 0.2719, 0.6622, 0.2719, 0.6622, 0.2719, 0.6622, 0.2719, 0.6622, 0.2719, 0.6622, 0.2719, 0.6622, 0.2719, 0.6622, 0.2719, 0.6622, 0.2719, 0.6622, 0.2719, 0.6622, 0.2719, 0.6622, 0.2719, 0.6622, 0.2719, 0.6622, 0.2719, 0.6622, 0.2719, 0.6622, 0.2719, 0.6622, 0.2719, 0.6622, 0.2719, 0.6622, 0.2719, 0.6622, 0.2719, 0.6622, 0.2719, 0.6622, 0.2719, 0.6622, 0.2719, 0.6622, 0.2719, 0.6622, 0.2719, 0.6622, 0.2719, 0.6622, 0.2719, 0.6622, 0.2719, 0.6622, 0.2719, 0.6622, 0.2719, 0.6622, 0.2719, 0.6622, 0.2719, 0.6622, 0.2719, 0.6622, 0.2719, 0.6622, 0.2719, 0.6622, 0.2719, 0.6622, 0.2719, 0.6622, 0.2719, 0.6622, 0.2719, 0.6622, 0.2719, 0.6622, 0.2719, 0.6622, 0.2719, 0.6622, 0.2719, 0.6622, 0.2719, 0.6622, 0.2719, 0.6622, 0.2719, 0.6622, 0.2719, 0.6622, 0.2719, 0.6622, 0.2719, 0.6622, 0.2719, 0.6622, 0.2719, 0.6622, 0.2719, 0.6622, 0.2719, 0.6622, 0.2719, 0.6622, 0.2719, 0.6622, 0.2719, 0.6622, 0.2719, 0.6622, 0.2719, 0.6622, 0.2719, 0.6622, 0.2719, 0.6622, 0.2719, 0.6622, 0.2719, 0.6622, 0.2719, 0.6622, 0.2719, 0.6622, 0.2719, 0.6622, 0.2719, 0.6622, 0.2719, 0.6622, 0.2719, 0.6622, 0.2719, 0.6622, 0.2719, 0.6622, 0.2719, 0.6622, 0.2719, 0.6622, 0.2719, 0.6622, 0.2719, 0.6622, 0.2719, 0.6622, 0.2719, 0.6622, 0.2719, 0.6622, 0.2719, 0.6622, 0.2719, 0.6622, 0.2719, 0.6622, 0.2719, 0.6622, 0.2719, 0.6622, 0.2719, 0.6622, 0.2719, 0.6622, 0.2719, 0.6622, 0.2719, 0.6622, 0.2719, 0.6622, 0.2719, 0.6622, 0.2719, 0.6622, 0.2719, 0.6622, 0.2719, 0.6622, 0.2719, 0.6622, 0.2719, 0.6622, 0.2719, 0.6622, 0.2719, 0.6622, 0.2719, 0.6622, 0.2719, 0.6622, 0.2719, 0.6622, 0.2719, 0.6622, 0.2719, 0.6622, 0.2719, 0.6622, 0.2719, 0.6622, 0.2719, 0.6622, 0.2719, 0.6622, 0.2719, 0.6622, 0.2719, 0.6622, 0.2719, 0.6622, 0.2719, 0.6622, 0.2719, 0.6622, 0.2719, 0.6622, 0.2719, 0.6622, 0.2719, 0.6622, 0.2719, 0.6622, 0.2719, 0.6622, 0.2719, 0.6622, 0.2719, 0.6622, 0.2719, 0.6622, 0.2719, 0.6622, 0.2719, 0.6622, 0.2781, 0.5829, 0.2812, 0.6416, 0.2719, 0.6622, 0.2719, 0.6622, 0.2887, 0.625, 0.2852, 0.6112, 0.2719, 0.6622, 0.2719, 0.6622, 0.2834, 0.6368, 0.2719, 0.6622, 0.2838, 0.6359, 0.2821, 0.6396, 0.2719, 0.6622, 0.2821, 0.6396, 0.2719, 0.6622, 0.2719, 0.6622, 0.2719, 0.6622, 0.282, 0.6399, 0.2719, 0.6622, 0.2719, 0.6622, 0.2719, 0.6622, 0.2719, 0.6622, 0.2841, 0.6068, 0.2781, 0.5829, 0.2719, 0.6622, 0.2834, 0.6368, 0.2719, 0.6622, 0.2719, 0.6622, 0.282, 0.6399, 0.2719, 0.6622, 0.2852, 0.6112, 0.2841, 0.6068, 0.2719, 0.6622, 0.2838, 0.6359, 0.2719, 0.6622, 0.2719, 0.6622, 0.2844, 0.6081, 0.2887, 0.625, 0.2844, 0.6081, 0.2719, 0.6622, 0.2719, 0.6622, 0.2833, 0.6033, 0.2719, 0.6622, 0.2719, 0.6622, 0.2719, 0.6622, 0.2719, 0.6622, 0.2719, 0.6622, 0.2719, 0.6622, 0.2719, 0.6622, 0.2719, 0.6622, 0.2719, 0.6622, 0.2719, 0.6622, 0.2719, 0.6622, 0.2719, 0.6622, 0.2719, 0.6622, 0.2719, 0.6622, 0.2719, 0.6622, 0.2719, 0.6622, 0.2719, 0.6622, 0.2719, 0.6622, 0.2719, 0.6622, 0.2719, 0.6622, 0.2719, 0.6622, 0.2719, 0.6622, 0.2719, 0.6622, 0.2719, 0.6622, 0.2719, 0.6622, 0.2719, 0.6622, 0.2719, 0.6622, 0.2719, 0.6622, 0.2719, 0.6622, 0.2719, 0.6622, 0.2719, 0.6622, 0.2719, 0.6622, 0.2719, 0.6622, 0.2719, 0.6622, 0.2719, 0.6622, 0.2719, 0.6622, 0.2719, 0.6622, 0.2719, 0.6622, 0.2719, 0.6622, 0.2719, 0.6622, 0.2719, 0.6622, 0.2719, 0.6622, 0.2719, 0.6622, 0.2719, 0.6622, 0.2719, 0.6622, 0.2719, 0.6622, 0.2719, 0.6622, 0.2719, 0.6622, 0.2719, 0.6622, 0.2719, 0.6622, 0.2719, 0.6622, 0.2719, 0.6622, 0.2719, 0.6622, 0.2719, 0.6622, 0.2719, 0.6622, 0.2781, 0.5829, 0.2781, 0.5829, 0.2719, 0.6622, 0.2719, 0.6622, 0.2719, 0.6622, 0.2719, 0.6622, 0.2719, 0.6622, 0.2719, 0.6622, 0.2719, 0.6622, 0.2719, 0.6622, 0.2719, 0.6622, 0.2719, 0.6622, 0.2719, 0.6622, 0.2719, 0.6622, 0.2719, 0.6622, 0.2719, 0.6622, 0.2719, 0.6622, 0.2781, 0.5829, 0.2719, 0.6622, 0.2719, 0.6622, 0.2781, 0.5829, 0.2781, 0.5829, 0.2781, 0.5829, 0.2719, 0.6622, 0.2719, 0.6622, 0.2719, 0.6622, 0.2781, 0.5829, 0.2719, 0.6622, 0.2719, 0.6622, 0.2781, 0.5829, 0.2781, 0.5829, 0.2719, 0.6622, 0.2719, 0.6622, 0.2719, 0.6622, 0.2781, 0.5829, 0.2781, 0.5829, 0.2719, 0.6622, 0.2719, 0.6622, 0.2781, 0.5829, 0.2781, 0.5829, 0.2781, 0.5829, 0.2781, 0.5829, 0.2781, 0.5829, 0.2887, 0.625, 0.2719, 0.6622, 0.2719, 0.6622, 0.2887, 0.625, 0.2781, 0.5829, 0.2887, 0.625, 0.2887, 0.625, 0.2781, 0.5829, 0.2719, 0.6622, 0.2887, 0.625, 0.2887, 0.625, 0.2719, 0.6622, 0.2719, 0.6622, 0.2719, 0.6622, 0.2719, 0.6622, 0.2719, 0.6622, 0.2887, 0.625, 0.2781, 0.5829, 0.2781, 0.5829, 0.2887, 0.625, 0.2469, 0.5752, 0.2781, 0.5829, 0.2781, 0.5829, 0.2469, 0.5752, 0.2887, 0.625, 0.2719, 0.6622, 0.2719, 0.6622, 0.2887, 0.625, 0.2719, 0.6622, 0.2472, 0.6663, 0.2472, 0.6663, 0.2719, 0.6622, 0.2781, 0.5829, 0.2887, 0.625, 0.2887, 0.625, 0.2781, 0.5829, 0.2781, 0.5829, 0.2887, 0.625, 0.2887, 0.625, 0.2781, 0.5829, 0.2719, 0.6622, 0.2472, 0.6663, 0.2472, 0.6663, 0.2719, 0.6622, 0.2887, 0.625, 0.2719, 0.6622, 0.2719, 0.6622, 0.2887, 0.625, 0.2469, 0.5752, 0.2781, 0.5829, 0.2781, 0.5829, 0.2469, 0.5752, 0.2781, 0.5829, 0.2781, 0.5829, 0.2781, 0.5829, 0.2781, 0.5829, 0.2887, 0.625, 0.2719, 0.6622, 0.2719, 0.6622, 0.2887, 0.625, 0.2781, 0.5829, 0.2887, 0.625, 0.2887, 0.625, 0.2781, 0.5829, 0.2887, 0.625, 0.2887, 0.625, 0.2887, 0.625, 0.2887, 0.625, 0.2887, 0.625, 0.2887, 0.625, 0.2887, 0.625, 0.2887, 0.625, 0.2887, 0.625, 0.2781, 0.5829, 0.2781, 0.5829, 0.2887, 0.625, 0.2887, 0.625, 0.2719, 0.6622, 0.2719, 0.6622, 0.2887, 0.625, 0.2719, 0.6622, 0.2887, 0.625, 0.2887, 0.625, 0.2719, 0.6622, 0.2719, 0.6622, 0.2719, 0.6622, 0.2719, 0.6622, 0.2719, 0.6622, 0.2719, 0.6622, 0.2887, 0.625, 0.2887, 0.625, 0.2719, 0.6622, 0.2887, 0.625, 0.2887, 0.625, 0.2887, 0.625, 0.2887, 0.625, 0.2719, 0.6622, 0.2887, 0.625, 0.2887, 0.625, 0.2719, 0.6622, 0.2719, 0.6622, 0.2719, 0.6622, 0.2719, 0.6622, 0.2719, 0.6622, 0.2719, 0.6622, 0.2719, 0.6622, 0.2719, 0.6622, 0.2719, 0.6622, 0.2887, 0.625, 0.2887, 0.625, 0.2887, 0.625, 0.2887, 0.625, 0.2887, 0.625, 0.2719, 0.6622, 0.2719, 0.6622, 0.2887, 0.625, 0.2887, 0.625, 0.2887, 0.625, 0.2887, 0.625, 0.2887, 0.625, 0.2887, 0.625, 0.2887, 0.625, 0.2887, 0.625, 0.2887, 0.625, 0.2719, 0.6622, 0.2719, 0.6622, 0.2719, 0.6622, 0.2719, 0.6622, 0.2719, 0.6622, 0.2887, 0.625, 0.2887, 0.625, 0.2719, 0.6622, 0.2887, 0.625, 0.2719, 0.6622, 0.2719, 0.6622, 0.2887, 0.625, 0.2887, 0.625, 0.2781, 0.5829, 0.2781, 0.5829, 0.2887, 0.625, 0.2887, 0.625, 0.2887, 0.625, 0.2887, 0.625, 0.2887, 0.625, 0.2887, 0.625, 0.2887, 0.625, 0.2887, 0.625, 0.2887, 0.625, 0.2781, 0.5829, 0.2887, 0.625, 0.2887, 0.625, 0.2781, 0.5829, 0.2781, 0.5829, 0.2781, 0.5829, 0.2781, 0.5829, 0.2781, 0.5829, 0.2719, 0.6622, 0.2719, 0.6622, 0.2719, 0.6622, 0.2719, 0.6622, 0.2781, 0.5829, 0.2781, 0.5829, 0.2781, 0.5829, 0.2781, 0.5829, 0.2887, 0.625, 0.2887, 0.625, 0.2781, 0.5829, 0.2781, 0.5829, 0.2887, 0.625, 0.2887, 0.625, 0.2719, 0.6622, 0.2781, 0.5829, 0.2719, 0.6622, 0.2719, 0.6622, 0.2887, 0.625, 0.2887, 0.625, 0.2781, 0.5829, 0.2719, 0.6622, 0.2887, 0.625, 0.2887, 0.625, 0.2887, 0.625, 0.2887, 0.625, 0.2887, 0.625, 0.2887, 0.625, 0.2887, 0.625, 0.2887, 0.625, 0.2887, 0.625, 0.2887, 0.625, 0.2887, 0.625, 0.2887, 0.625, 0.2887, 0.625, 0.2887, 0.625, 0.2719, 0.6622, 0.2719, 0.6622, 0.2719, 0.6622, 0.2719, 0.6622, 0.2719, 0.6622, 0.2887, 0.625, 0.2887, 0.625, 0.2719, 0.6622, 0.2887, 0.625, 0.2719, 0.6622, 0.2719, 0.6622, 0.2887, 0.625, 0.2887, 0.625, 0.2781, 0.5829, 0.2781, 0.5829, 0.2887, 0.625, 0.2887, 0.625, 0.2887, 0.625, 0.2887, 0.625, 0.2887, 0.625, 0.2781, 0.5829, 0.2887, 0.625, 0.2887, 0.625, 0.2781, 0.5829, 0.2781, 0.5829, 0.2781, 0.5829, 0.2781, 0.5829, 0.2781, 0.5829, 0.2887, 0.625, 0.2719, 0.6622, 0.2719, 0.6622, 0.2887, 0.625, 0.2719, 0.6622, 0.2719, 0.6622, 0.2719, 0.6622, 0.2719, 0.6622, 0.2887, 0.625, 0.2781, 0.5829, 0.2781, 0.5829, 0.2887, 0.625, 0.2781, 0.5829, 0.2887, 0.625, 0.2887, 0.625, 0.2781, 0.5829, 0.2719, 0.6622, 0.2887, 0.625, 0.2887, 0.625, 0.2719, 0.6622, 0.2781, 0.5829, 0.2781, 0.5829, 0.2781, 0.5829, 0.2781, 0.5829, 0.2781, 0.5829, 0.2781, 0.5829, 0.2781, 0.5829, 0.2781, 0.5829, 0.2719, 0.6622, 0.2887, 0.625, 0.2887, 0.625, 0.2719, 0.6622, 0.2781, 0.5829, 0.2887, 0.625, 0.2887, 0.625, 0.2781, 0.5829, 0.2887, 0.625, 0.2781, 0.5829, 0.2781, 0.5829, 0.2887, 0.625, 0.2719, 0.6622, 0.2719, 0.6622, 0.2719, 0.6622, 0.2719, 0.6622, 0.2887, 0.625, 0.2719, 0.6622, 0.2719, 0.6622, 0.2887, 0.625])
me_cube_009.materials.append(mat_material_002)
me_cube_009.use_remesh_preserve_volume = False
me_cube_009.use_remesh_preserve_attributes = False
me_cube_009.use_mirror_vertex_groups = False
me_cube_009.update()
me_cube_010 = bpy.data.meshes.new('Cube.010')
me_cube_010.from_pydata([(-0.1196, -0.2451, -0.3742), (-1.347, -1.0, 1.0), (-0.1196, 1.238, -0.3742), (-1.164, 0.9624, 1.128), (1.282, -0.06747, -0.8185), (1.574, -1.0, 1.0), (1.282, 1.294, -0.8185), (1.574, 1.0, 1.0), (0.62, 1.294, -0.892), (0.4444, 0.9622, 1.11), (0.62, -0.06747, -0.892), (0.62, -1.0, 0.9773), (-0.6052, -0.3327, 3.296), (-0.5053, 0.3701, 3.165), (-0.002274, -0.3327, 3.296), (-0.1074, 0.3706, 3.165), (-1.347, 0.7157, 1.0), (0.62, 1.0, 0.9773), (-0.6052, 0.3327, 3.296), (-0.002274, 0.3327, 3.296), (-0.6912, 0.6194, 1.633), (-0.0001413, 0.6193, 1.625), (-0.4083, 0.3648, 2.508), (-0.2373, 0.3651, 2.508)], [], [(0, 1, 16, 2), (8, 17, 7, 6), (6, 7, 5, 4), (10, 11, 1, 0), (8, 6, 4, 10), (1, 11, 14, 12), (7, 17, 11, 5), (2, 8, 10, 0), (4, 5, 11, 10), (2, 16, 17, 8), (19, 18, 12, 14), (11, 17, 19, 14), (16, 1, 12, 18), (15, 9, 21, 23), (3, 9, 17, 16), (15, 13, 18, 19), (9, 15, 19, 17), (13, 3, 16, 18), (21, 20, 22, 23), (9, 3, 20, 21), (3, 13, 22, 20), (13, 15, 23, 22)])
me_cube_010.polygons.foreach_set('use_smooth', [True] * 22)
_uv = me_cube_010.uv_layers.new(name='UVMap')
_uv.uv.foreach_set('vector', [0.4226, 0.0, 0.625, 0.0, 0.625, 0.2145, 0.4226, 0.25, 0.375, 0.375, 0.625, 0.375, 0.625, 0.5, 0.375, 0.5, 0.375, 0.5, 0.625, 0.5, 0.625, 0.75, 0.375, 0.75, 0.375, 0.875, 0.625, 0.875, 0.625, 1.0, 0.4226, 1.0, 0.25, 0.5, 0.375, 0.5, 0.375, 0.75, 0.25, 0.75, 0.625, 1.0, 0.625, 0.875, 0.625, 0.875, 0.625, 1.0, 0.625, 0.5, 0.75, 0.5, 0.75, 0.75, 0.625, 0.75, 0.0007923, 0.5103, 0.25, 0.5, 0.25, 0.75, 0.0007933, 0.7826, 0.375, 0.75, 0.625, 0.75, 0.625, 0.875, 0.375, 0.875, 0.4226, 0.25, 0.625, 0.2145, 0.625, 0.375, 0.375, 0.375, 0.75, 0.5, 0.875, 0.5, 0.875, 0.75, 0.75, 0.75, 0.75, 0.75, 0.75, 0.5, 0.75, 0.5, 0.75, 0.75, 0.625, 0.2145, 0.625, 0.0, 0.625, 0.0, 0.625, 0.25, 0.625, 0.3511, 0.625, 0.365, 0.625, 0.365, 0.625, 0.3511, 0.625, 0.26, 0.625, 0.365, 0.625, 0.375, 0.625, 0.2145, 0.625, 0.3511, 0.625, 0.2739, 0.625, 0.25, 0.625, 0.375, 0.625, 0.365, 0.625, 0.3511, 0.625, 0.375, 0.625, 0.375, 0.625, 0.2739, 0.625, 0.26, 0.625, 0.2145, 0.625, 0.25, 0.625, 0.365, 0.625, 0.26, 0.625, 0.2739, 0.625, 0.3511, 0.625, 0.365, 0.625, 0.26, 0.625, 0.26, 0.625, 0.365, 0.625, 0.26, 0.625, 0.2739, 0.625, 0.2739, 0.625, 0.26, 0.625, 0.2739, 0.625, 0.3511, 0.625, 0.3511, 0.625, 0.2739])
me_cube_010.use_remesh_preserve_volume = False
me_cube_010.use_remesh_preserve_attributes = False
me_cube_010.use_mirror_vertex_groups = False
me_cube_010.update()

# ---- objects
ob_light = bpy.data.objects.new('Light', light_light)
ob_camera = bpy.data.objects.new('Camera', cam_camera)
ob_frontview = bpy.data.objects.new('frontView', None)
ob_head = bpy.data.objects.new('head', me_cube_001)
ob_frontview_001 = bpy.data.objects.new('frontView.001', None)
ob_cube_001 = bpy.data.objects.new('Cube.001', me_cube_006)
ob_body_001 = bpy.data.objects.new('Body.001', me_cube_009)
ob_cube = bpy.data.objects.new('Cube', me_cube_010)

# ---- transforms, parenting, visibility, modifiers, constraints
ob_light.location = (4.076, 1.005, 5.904)
ob_light.rotation_euler = (0.6503, 0.05522, 1.866)
ob_light.lock_rotations_4d = False
ob_light.empty_display_type = 'ARROWS'
ob_light.color = (0.0, 0.0, 0.0, 0.0)
ob_light.lineart.crease_threshold = 0.0
ob_camera.location = (7.359, -6.926, 4.958)
ob_camera.rotation_euler = (1.109, 0.0, 0.8149)
ob_camera.lock_rotations_4d = False
ob_camera.empty_display_type = 'ARROWS'
ob_camera.color = (0.0, 0.0, 0.0, 0.0)
ob_camera.display_type = 'WIRE'
ob_camera.lineart.crease_threshold = 0.0
ob_frontview.location = (-0.7231, 0.0, 2.467)
ob_frontview.rotation_euler = (1.571, 1.571, 0.0)
ob_frontview.empty_display_type = 'IMAGE'
ob_frontview.empty_display_size = 5.0
ob_frontview.use_empty_image_alpha = True
ob_frontview.color = (1.0, 1.0, 1.0, 0.7744)
ob_frontview.lineart.crease_threshold = 0.0
ob_head.location = (-4.351e-18, -0.005516, 3.257)
ob_head.scale = (1.457, 1.463, 1.463)
ob_head.lineart.crease_threshold = 0.0
_m = ob_head.modifiers.new('Mirror', 'MIRROR')
_m.use_clip = True
_m = ob_head.modifiers.new('Subdivision', 'SUBSURF')
_m.uv_smooth = 'PRESERVE_CORNERS'
_m.levels = 2
_m.show_only_control_edges = False
ob_frontview_001.location = (-0.7231, -0.7274, 2.467)
ob_frontview_001.rotation_euler = (3.142, 1.571, 0.0)
ob_frontview_001.empty_display_type = 'IMAGE'
ob_frontview_001.empty_display_size = 5.0
ob_frontview_001.empty_image_depth = 'BACK'
ob_frontview_001.use_empty_image_alpha = True
ob_frontview_001.color = (1.0, 1.0, 1.0, 0.7744)
ob_frontview_001.lineart.crease_threshold = 0.0
ob_cube_001.location = (4.006e-17, 3.209, 2.846)
ob_cube_001.scale = (0.2936, 0.2936, 0.2936)
ob_cube_001.lineart.crease_threshold = 0.0
_m = ob_cube_001.modifiers.new('Mirror', 'MIRROR')
_m = ob_cube_001.modifiers.new('Subdivision', 'SUBSURF')
_m.uv_smooth = 'PRESERVE_CORNERS'
_m.show_only_control_edges = False
ob_body_001.location = (0.0, 0.0, 1.807)
ob_body_001.rotation_euler = (0.0, -0.0, 3.142)
ob_body_001.scale = (0.1662, 0.1662, 0.1662)
ob_body_001.lock_rotations_4d = False
ob_body_001.empty_display_type = 'ARROWS'
ob_body_001.lineart.crease_threshold = 0.0
_vg = ob_body_001.vertex_groups.new(name='Hip')
_vg = ob_body_001.vertex_groups.new(name='Belly')
_vg = ob_body_001.vertex_groups.new(name='Torso')
_vg = ob_body_001.vertex_groups.new(name='Neck')
_vg = ob_body_001.vertex_groups.new(name='Head')
_vg = ob_body_001.vertex_groups.new(name='Ear Base L')
_vg = ob_body_001.vertex_groups.new(name='Ear1 L')
_vg = ob_body_001.vertex_groups.new(name='Ear2 L')
_vg = ob_body_001.vertex_groups.new(name='Ear3 L')
_vg = ob_body_001.vertex_groups.new(name='Ear Base R')
_vg = ob_body_001.vertex_groups.new(name='Ear1 R')
_vg = ob_body_001.vertex_groups.new(name='Ear2 R')
_vg = ob_body_001.vertex_groups.new(name='Ear3 R')
_vg = ob_body_001.vertex_groups.new(name='Shoulder L')
_vg = ob_body_001.vertex_groups.new(name='Arm1 L')
_vg = ob_body_001.vertex_groups.new(name='Arm2 L')
_vg = ob_body_001.vertex_groups.new(name='Hand L')
_vg = ob_body_001.vertex_groups.new(name='Thmb1 L')
_vg = ob_body_001.vertex_groups.new(name='Thmb2 L')
_vg = ob_body_001.vertex_groups.new(name='Thmb3 L')
_vg = ob_body_001.vertex_groups.new(name='F1 L')
_vg = ob_body_001.vertex_groups.new(name='F2 L')
_vg = ob_body_001.vertex_groups.new(name='F3 L')
_vg = ob_body_001.vertex_groups.new(name='F4 L')
_vg = ob_body_001.vertex_groups.new(name='F1 L.001')
_vg = ob_body_001.vertex_groups.new(name='F2 L.001')
_vg = ob_body_001.vertex_groups.new(name='F3 L.001')
_vg = ob_body_001.vertex_groups.new(name='F4 L.001')
_vg = ob_body_001.vertex_groups.new(name='F1 L.002')
_vg = ob_body_001.vertex_groups.new(name='F2 L.002')
_vg = ob_body_001.vertex_groups.new(name='F3 L.002')
_vg = ob_body_001.vertex_groups.new(name='F4 L.002')
_vg = ob_body_001.vertex_groups.new(name='Shoulder R')
_vg = ob_body_001.vertex_groups.new(name='Arm1 R')
_vg = ob_body_001.vertex_groups.new(name='Arm2 R')
_vg = ob_body_001.vertex_groups.new(name='Hand R')
_vg = ob_body_001.vertex_groups.new(name='Thmb1 R')
_vg = ob_body_001.vertex_groups.new(name='Thmb2 R')
_vg = ob_body_001.vertex_groups.new(name='Thmb3 R')
_vg = ob_body_001.vertex_groups.new(name='F1 R')
_vg = ob_body_001.vertex_groups.new(name='F2 R')
_vg = ob_body_001.vertex_groups.new(name='F3 R')
_vg = ob_body_001.vertex_groups.new(name='F4 R')
_vg = ob_body_001.vertex_groups.new(name='F1 R.001')
_vg = ob_body_001.vertex_groups.new(name='F2 R.001')
_vg = ob_body_001.vertex_groups.new(name='F3 R.001')
_vg = ob_body_001.vertex_groups.new(name='F4 R.001')
_vg = ob_body_001.vertex_groups.new(name='F1 R.002')
_vg = ob_body_001.vertex_groups.new(name='F2 R.002')
_vg = ob_body_001.vertex_groups.new(name='F3 R.002')
_vg = ob_body_001.vertex_groups.new(name='F4 R.002')
_vg = ob_body_001.vertex_groups.new(name='Hip.001 L')
_vg = ob_body_001.vertex_groups.new(name='Leg1 L')
_vg = ob_body_001.vertex_groups.new(name='Leg2 L')
_vg = ob_body_001.vertex_groups.new(name='Foot1 L')
_vg = ob_body_001.vertex_groups.new(name='Foot2 L')
_vg = ob_body_001.vertex_groups.new(name='Hip.001 R')
_vg = ob_body_001.vertex_groups.new(name='Leg1 R')
_vg = ob_body_001.vertex_groups.new(name='Leg2 R')
_vg = ob_body_001.vertex_groups.new(name='Foot1 R')
_vg = ob_body_001.vertex_groups.new(name='Foot2 R')
_m = ob_body_001.modifiers.new('Mirror', 'MIRROR')
_m.use_clip = True
_m = ob_body_001.modifiers.new('Subdivision', 'SUBSURF')
_m.uv_smooth = 'PRESERVE_CORNERS'
_m.levels = 2
_m = ob_body_001.modifiers.new('Collision', 'COLLISION')
ob_cube.location = (-0.4904, -0.03857, 3.114)
ob_cube.rotation_euler = (0.0, -0.0301, 0.0)
ob_cube.scale = (0.07621, 0.1273, 0.1055)
ob_cube.lineart.crease_threshold = 0.0
_m = ob_cube.modifiers.new('Subdivision', 'SUBSURF')
_m.uv_smooth = 'PRESERVE_CORNERS'
_m.levels = 3
_m.show_only_control_edges = False
_m = ob_cube.modifiers.new('Mirror', 'MIRROR')
_m.mirror_object = ob_head

# ---- collection membership
col_collection.objects.link(ob_light)
col_collection.objects.link(ob_camera)
col_collection.objects.link(ob_frontview)
col_collection.objects.link(ob_head)
col_collection.objects.link(ob_frontview_001)
col_collection.objects.link(ob_cube_001)
col_collection.objects.link(ob_body_001)
col_collection.objects.link(ob_cube)

# ---- scene / render settings (as saved in the file)
scene.camera = ob_camera
scene.frame_start = 1; scene.frame_end = 250; scene.frame_set(1)
scene.render.engine = 'BLENDER_EEVEE_NEXT'
scene.cycles.use_denoising = False
scene.cycles.samples = 128
scene.cycles.sampling_pattern = 'TABULATED_SOBOL'
scene.cycles.use_adaptive_sampling = False
scene.cycles.use_light_tree = False
scene.view_settings.view_transform = 'Filmic'
bpy.context.view_layer.update()
